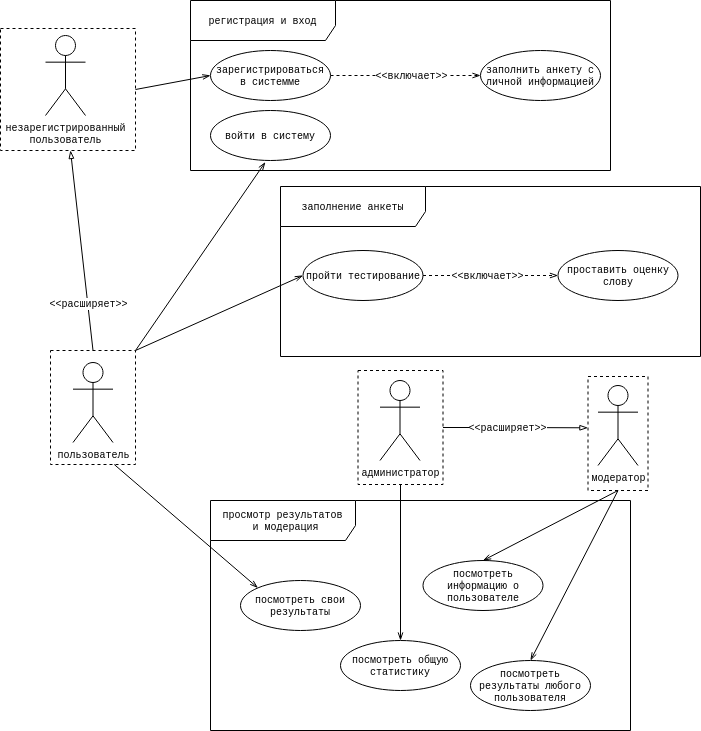

The diagram above was exported from draw.io. Its source (the exported page's mxGraphModel, read from the mxfile embedded in the PNG):
<mxGraphModel dx="1317" dy="724" grid="1" gridSize="10" guides="1" tooltips="1" connect="1" arrows="1" fold="1" page="1" pageScale="1" pageWidth="850" pageHeight="1100" math="0" shadow="0">
  <root>
    <mxCell id="0" />
    <mxCell id="1" parent="0" />
    <mxCell id="BDtRZkMwQ6jmf5f6iL4T-23" value="&lt;div&gt;просмотр результатов&lt;/div&gt;&lt;div&gt;&amp;nbsp;и модерация&lt;/div&gt;" style="shape=umlFrame;tabPosition=left;html=1;boundedLbl=1;labelInHeader=1;width=145;height=40;shadow=0;fontSize=10;fontFamily=Courier New;" vertex="1" parent="1">
      <mxGeometry x="300" y="730" width="420" height="230" as="geometry" />
    </mxCell>
    <mxCell id="BDtRZkMwQ6jmf5f6iL4T-22" value="заполнение анкеты" style="shape=umlFrame;tabPosition=left;html=1;boundedLbl=1;labelInHeader=1;width=145;height=40;shadow=0;fontSize=10;fontFamily=Courier New;" vertex="1" parent="1">
      <mxGeometry x="370" y="416" width="420" height="170" as="geometry" />
    </mxCell>
    <mxCell id="BDtRZkMwQ6jmf5f6iL4T-18" value="регистрация и вход" style="shape=umlFrame;tabPosition=left;html=1;boundedLbl=1;labelInHeader=1;width=145;height=40;shadow=0;fontSize=10;fontFamily=Courier New;" vertex="1" parent="1">
      <mxGeometry x="280" y="230" width="420" height="170" as="geometry" />
    </mxCell>
    <mxCell id="BDtRZkMwQ6jmf5f6iL4T-27" style="edgeStyle=orthogonalEdgeStyle;rounded=0;orthogonalLoop=1;jettySize=auto;html=1;exitX=1;exitY=0.5;exitDx=0;exitDy=0;fontFamily=Courier New;fontSize=10;endArrow=openThin;endFill=0;dashed=1;" edge="1" parent="1" source="BDtRZkMwQ6jmf5f6iL4T-8" target="BDtRZkMwQ6jmf5f6iL4T-10">
      <mxGeometry relative="1" as="geometry" />
    </mxCell>
    <mxCell id="BDtRZkMwQ6jmf5f6iL4T-28" value="&amp;lt;&amp;lt;включает&amp;gt;&amp;gt;" style="edgeLabel;html=1;align=center;verticalAlign=middle;resizable=0;points=[];fontSize=10;fontFamily=Courier New;" vertex="1" connectable="0" parent="BDtRZkMwQ6jmf5f6iL4T-27">
      <mxGeometry x="0.224" y="-1" relative="1" as="geometry">
        <mxPoint x="-18" y="-1" as="offset" />
      </mxGeometry>
    </mxCell>
    <mxCell id="BDtRZkMwQ6jmf5f6iL4T-8" value="пройти тестирование" style="ellipse;whiteSpace=wrap;html=1;fontSize=10;fontFamily=Courier New;" vertex="1" parent="1">
      <mxGeometry x="392.5" y="480" width="120" height="50" as="geometry" />
    </mxCell>
    <mxCell id="BDtRZkMwQ6jmf5f6iL4T-9" value="посмотреть свои результаты" style="ellipse;whiteSpace=wrap;html=1;fontSize=10;fontFamily=Courier New;" vertex="1" parent="1">
      <mxGeometry x="330" y="810" width="120" height="50" as="geometry" />
    </mxCell>
    <mxCell id="BDtRZkMwQ6jmf5f6iL4T-10" value="проставить оценку слову" style="ellipse;whiteSpace=wrap;html=1;fontSize=10;fontFamily=Courier New;" vertex="1" parent="1">
      <mxGeometry x="647.5" y="480" width="120" height="50" as="geometry" />
    </mxCell>
    <mxCell id="BDtRZkMwQ6jmf5f6iL4T-25" style="edgeStyle=orthogonalEdgeStyle;rounded=0;orthogonalLoop=1;jettySize=auto;html=1;exitX=1;exitY=0.5;exitDx=0;exitDy=0;entryX=0;entryY=0.5;entryDx=0;entryDy=0;fontFamily=Courier New;fontSize=10;endArrow=openThin;endFill=0;dashed=1;" edge="1" parent="1" source="BDtRZkMwQ6jmf5f6iL4T-11" target="BDtRZkMwQ6jmf5f6iL4T-12">
      <mxGeometry relative="1" as="geometry" />
    </mxCell>
    <mxCell id="BDtRZkMwQ6jmf5f6iL4T-26" value="&amp;lt;&amp;lt;включает&amp;gt;&amp;gt;" style="edgeLabel;html=1;align=center;verticalAlign=middle;resizable=0;points=[];fontSize=10;fontFamily=Courier New;" vertex="1" connectable="0" parent="BDtRZkMwQ6jmf5f6iL4T-25">
      <mxGeometry x="0.0947" relative="1" as="geometry">
        <mxPoint x="-2" as="offset" />
      </mxGeometry>
    </mxCell>
    <mxCell id="BDtRZkMwQ6jmf5f6iL4T-11" value="&lt;div style=&quot;font-size: 10px;&quot;&gt;зарегистрироваться в системме&lt;/div&gt;" style="ellipse;whiteSpace=wrap;html=1;fontSize=10;fontFamily=Courier New;" vertex="1" parent="1">
      <mxGeometry x="300" y="280" width="120" height="50" as="geometry" />
    </mxCell>
    <mxCell id="BDtRZkMwQ6jmf5f6iL4T-12" value="заполнить анкету с личной информацией" style="ellipse;whiteSpace=wrap;html=1;fontSize=10;fontFamily=Courier New;" vertex="1" parent="1">
      <mxGeometry x="570" y="280" width="120" height="50" as="geometry" />
    </mxCell>
    <mxCell id="BDtRZkMwQ6jmf5f6iL4T-13" value="войти в систему" style="ellipse;whiteSpace=wrap;html=1;fontSize=10;fontFamily=Courier New;" vertex="1" parent="1">
      <mxGeometry x="300" y="340" width="120" height="50" as="geometry" />
    </mxCell>
    <mxCell id="BDtRZkMwQ6jmf5f6iL4T-14" value="посмотреть общую статистику" style="ellipse;whiteSpace=wrap;html=1;fontSize=10;fontFamily=Courier New;" vertex="1" parent="1">
      <mxGeometry x="430" y="870" width="120" height="50" as="geometry" />
    </mxCell>
    <mxCell id="BDtRZkMwQ6jmf5f6iL4T-15" value="посмотреть информацию о пользователе" style="ellipse;whiteSpace=wrap;html=1;fontSize=10;fontFamily=Courier New;" vertex="1" parent="1">
      <mxGeometry x="512.5" y="790" width="120" height="50" as="geometry" />
    </mxCell>
    <mxCell id="BDtRZkMwQ6jmf5f6iL4T-21" value="посмотреть результаты любого пользователя" style="ellipse;whiteSpace=wrap;html=1;fontSize=10;fontFamily=Courier New;" vertex="1" parent="1">
      <mxGeometry x="560" y="890" width="120" height="50" as="geometry" />
    </mxCell>
    <mxCell id="BDtRZkMwQ6jmf5f6iL4T-33" value="" style="group" vertex="1" connectable="0" parent="1">
      <mxGeometry x="677.5" y="606" width="60" height="114" as="geometry" />
    </mxCell>
    <mxCell id="BDtRZkMwQ6jmf5f6iL4T-31" value="" style="rounded=0;whiteSpace=wrap;html=1;shadow=0;fontFamily=Courier New;fontSize=10;fillColor=none;dashed=1;" vertex="1" parent="BDtRZkMwQ6jmf5f6iL4T-33">
      <mxGeometry width="60" height="114" as="geometry" />
    </mxCell>
    <mxCell id="BDtRZkMwQ6jmf5f6iL4T-7" value="модератор" style="shape=umlActor;verticalLabelPosition=bottom;verticalAlign=top;html=1;outlineConnect=0;fontSize=10;fontFamily=Courier New;" vertex="1" parent="BDtRZkMwQ6jmf5f6iL4T-33">
      <mxGeometry x="10" y="9" width="40" height="80" as="geometry" />
    </mxCell>
    <mxCell id="BDtRZkMwQ6jmf5f6iL4T-34" value="" style="group" vertex="1" connectable="0" parent="1">
      <mxGeometry x="447.5" y="600" width="85" height="114" as="geometry" />
    </mxCell>
    <mxCell id="BDtRZkMwQ6jmf5f6iL4T-32" value="" style="rounded=0;whiteSpace=wrap;html=1;shadow=0;fontFamily=Courier New;fontSize=10;fillColor=none;dashed=1;" vertex="1" parent="BDtRZkMwQ6jmf5f6iL4T-34">
      <mxGeometry width="85" height="114" as="geometry" />
    </mxCell>
    <mxCell id="BDtRZkMwQ6jmf5f6iL4T-4" value="&lt;div style=&quot;font-size: 10px;&quot;&gt;администратор&lt;/div&gt;" style="shape=umlActor;verticalLabelPosition=bottom;verticalAlign=top;html=1;outlineConnect=0;fontSize=10;fontFamily=Courier New;" vertex="1" parent="BDtRZkMwQ6jmf5f6iL4T-34">
      <mxGeometry x="22" y="10" width="40" height="80" as="geometry" />
    </mxCell>
    <mxCell id="BDtRZkMwQ6jmf5f6iL4T-35" style="edgeStyle=orthogonalEdgeStyle;rounded=0;orthogonalLoop=1;jettySize=auto;html=1;exitX=1;exitY=0.5;exitDx=0;exitDy=0;entryX=-0.002;entryY=0.45;entryDx=0;entryDy=0;fontFamily=Courier New;fontSize=10;endArrow=blockThin;endFill=0;entryPerimeter=0;" edge="1" parent="1" source="BDtRZkMwQ6jmf5f6iL4T-32" target="BDtRZkMwQ6jmf5f6iL4T-31">
      <mxGeometry relative="1" as="geometry" />
    </mxCell>
    <mxCell id="BDtRZkMwQ6jmf5f6iL4T-36" value="&amp;lt;&amp;lt;расширяет&amp;gt;&amp;gt;" style="edgeLabel;html=1;align=center;verticalAlign=middle;resizable=0;points=[];fontSize=10;fontFamily=Courier New;" vertex="1" connectable="0" parent="BDtRZkMwQ6jmf5f6iL4T-35">
      <mxGeometry x="-0.2068" y="-2" relative="1" as="geometry">
        <mxPoint x="7" y="-2" as="offset" />
      </mxGeometry>
    </mxCell>
    <mxCell id="BDtRZkMwQ6jmf5f6iL4T-44" style="rounded=0;orthogonalLoop=1;jettySize=auto;html=1;exitX=0.5;exitY=1;exitDx=0;exitDy=0;fontFamily=Courier New;fontSize=10;endArrow=openThin;endFill=0;" edge="1" parent="1" source="BDtRZkMwQ6jmf5f6iL4T-32" target="BDtRZkMwQ6jmf5f6iL4T-14">
      <mxGeometry relative="1" as="geometry" />
    </mxCell>
    <mxCell id="BDtRZkMwQ6jmf5f6iL4T-46" style="edgeStyle=none;rounded=0;orthogonalLoop=1;jettySize=auto;html=1;exitX=0.5;exitY=1;exitDx=0;exitDy=0;entryX=0.5;entryY=0;entryDx=0;entryDy=0;fontFamily=Courier New;fontSize=10;endArrow=openThin;endFill=0;" edge="1" parent="1" source="BDtRZkMwQ6jmf5f6iL4T-31" target="BDtRZkMwQ6jmf5f6iL4T-21">
      <mxGeometry relative="1" as="geometry" />
    </mxCell>
    <mxCell id="BDtRZkMwQ6jmf5f6iL4T-47" style="edgeStyle=none;rounded=0;orthogonalLoop=1;jettySize=auto;html=1;exitX=0.5;exitY=1;exitDx=0;exitDy=0;entryX=0.5;entryY=0;entryDx=0;entryDy=0;fontFamily=Courier New;fontSize=10;endArrow=openThin;endFill=0;" edge="1" parent="1" source="BDtRZkMwQ6jmf5f6iL4T-31" target="BDtRZkMwQ6jmf5f6iL4T-15">
      <mxGeometry relative="1" as="geometry" />
    </mxCell>
    <mxCell id="BDtRZkMwQ6jmf5f6iL4T-49" value="" style="group" vertex="1" connectable="0" parent="1">
      <mxGeometry x="90" y="258" width="135" height="122" as="geometry" />
    </mxCell>
    <mxCell id="BDtRZkMwQ6jmf5f6iL4T-48" value="" style="rounded=0;whiteSpace=wrap;html=1;shadow=0;fontFamily=Courier New;fontSize=10;fillColor=none;dashed=1;" vertex="1" parent="BDtRZkMwQ6jmf5f6iL4T-49">
      <mxGeometry width="135" height="122" as="geometry" />
    </mxCell>
    <mxCell id="BDtRZkMwQ6jmf5f6iL4T-3" value="&lt;div style=&quot;font-size: 10px;&quot;&gt;незарегистрированный&lt;/div&gt;&lt;div style=&quot;font-size: 10px;&quot;&gt;пользователь&lt;/div&gt;&lt;div style=&quot;font-size: 10px;&quot;&gt;&lt;br style=&quot;font-size: 10px;&quot;&gt;&lt;/div&gt;" style="shape=umlActor;verticalLabelPosition=bottom;verticalAlign=top;html=1;outlineConnect=0;fontSize=10;fontFamily=Courier New;" vertex="1" parent="BDtRZkMwQ6jmf5f6iL4T-49">
      <mxGeometry x="45" y="7" width="40" height="80" as="geometry" />
    </mxCell>
    <mxCell id="BDtRZkMwQ6jmf5f6iL4T-51" value="" style="group" vertex="1" connectable="0" parent="1">
      <mxGeometry x="140" y="580" width="85" height="114" as="geometry" />
    </mxCell>
    <mxCell id="BDtRZkMwQ6jmf5f6iL4T-50" value="" style="rounded=0;whiteSpace=wrap;html=1;shadow=0;fontFamily=Courier New;fontSize=10;fillColor=none;dashed=1;" vertex="1" parent="BDtRZkMwQ6jmf5f6iL4T-51">
      <mxGeometry width="85" height="114" as="geometry" />
    </mxCell>
    <mxCell id="BDtRZkMwQ6jmf5f6iL4T-2" value="&lt;div style=&quot;font-size: 10px;&quot;&gt;пользователь&lt;/div&gt;&lt;div style=&quot;font-size: 10px;&quot;&gt;&lt;br style=&quot;font-size: 10px;&quot;&gt;&lt;/div&gt;" style="shape=umlActor;verticalLabelPosition=bottom;verticalAlign=top;html=1;outlineConnect=0;shadow=0;fontSize=10;fontFamily=Courier New;" vertex="1" parent="BDtRZkMwQ6jmf5f6iL4T-51">
      <mxGeometry x="22.5" y="12" width="40" height="80" as="geometry" />
    </mxCell>
    <mxCell id="BDtRZkMwQ6jmf5f6iL4T-53" style="edgeStyle=none;rounded=0;orthogonalLoop=1;jettySize=auto;html=1;exitX=0.5;exitY=0;exitDx=0;exitDy=0;fontFamily=Courier New;fontSize=10;endArrow=blockThin;endFill=0;entryX=0.5;entryY=0;entryDx=0;entryDy=0;" edge="1" parent="BDtRZkMwQ6jmf5f6iL4T-51" source="BDtRZkMwQ6jmf5f6iL4T-50">
      <mxGeometry relative="1" as="geometry">
        <mxPoint x="20" y="-199.9999999999999" as="targetPoint" />
      </mxGeometry>
    </mxCell>
    <mxCell id="BDtRZkMwQ6jmf5f6iL4T-54" value="&amp;lt;&amp;lt;расширяет&amp;gt;&amp;gt;" style="edgeLabel;html=1;align=center;verticalAlign=middle;resizable=0;points=[];fontSize=10;fontFamily=Courier New;" vertex="1" connectable="0" parent="BDtRZkMwQ6jmf5f6iL4T-53">
      <mxGeometry x="-0.3508" y="-2" relative="1" as="geometry">
        <mxPoint y="18" as="offset" />
      </mxGeometry>
    </mxCell>
    <mxCell id="BDtRZkMwQ6jmf5f6iL4T-52" style="edgeStyle=none;rounded=0;orthogonalLoop=1;jettySize=auto;html=1;exitX=1;exitY=0.5;exitDx=0;exitDy=0;entryX=0;entryY=0.5;entryDx=0;entryDy=0;fontFamily=Courier New;fontSize=10;endArrow=openThin;endFill=0;" edge="1" parent="1" source="BDtRZkMwQ6jmf5f6iL4T-48" target="BDtRZkMwQ6jmf5f6iL4T-11">
      <mxGeometry relative="1" as="geometry" />
    </mxCell>
    <mxCell id="BDtRZkMwQ6jmf5f6iL4T-55" style="edgeStyle=none;rounded=0;orthogonalLoop=1;jettySize=auto;html=1;exitX=0.75;exitY=1;exitDx=0;exitDy=0;entryX=0;entryY=0;entryDx=0;entryDy=0;fontFamily=Courier New;fontSize=10;endArrow=openThin;endFill=0;" edge="1" parent="1" source="BDtRZkMwQ6jmf5f6iL4T-50" target="BDtRZkMwQ6jmf5f6iL4T-9">
      <mxGeometry relative="1" as="geometry" />
    </mxCell>
    <mxCell id="BDtRZkMwQ6jmf5f6iL4T-57" style="edgeStyle=none;rounded=0;orthogonalLoop=1;jettySize=auto;html=1;exitX=1;exitY=0;exitDx=0;exitDy=0;entryX=0;entryY=0.5;entryDx=0;entryDy=0;fontFamily=Courier New;fontSize=10;endArrow=openThin;endFill=0;" edge="1" parent="1" source="BDtRZkMwQ6jmf5f6iL4T-50" target="BDtRZkMwQ6jmf5f6iL4T-8">
      <mxGeometry relative="1" as="geometry" />
    </mxCell>
    <mxCell id="BDtRZkMwQ6jmf5f6iL4T-58" style="edgeStyle=none;rounded=0;orthogonalLoop=1;jettySize=auto;html=1;exitX=1;exitY=0;exitDx=0;exitDy=0;entryX=0.457;entryY=1.032;entryDx=0;entryDy=0;entryPerimeter=0;fontFamily=Courier New;fontSize=10;endArrow=openThin;endFill=0;" edge="1" parent="1" source="BDtRZkMwQ6jmf5f6iL4T-50" target="BDtRZkMwQ6jmf5f6iL4T-13">
      <mxGeometry relative="1" as="geometry" />
    </mxCell>
  </root>
</mxGraphModel>